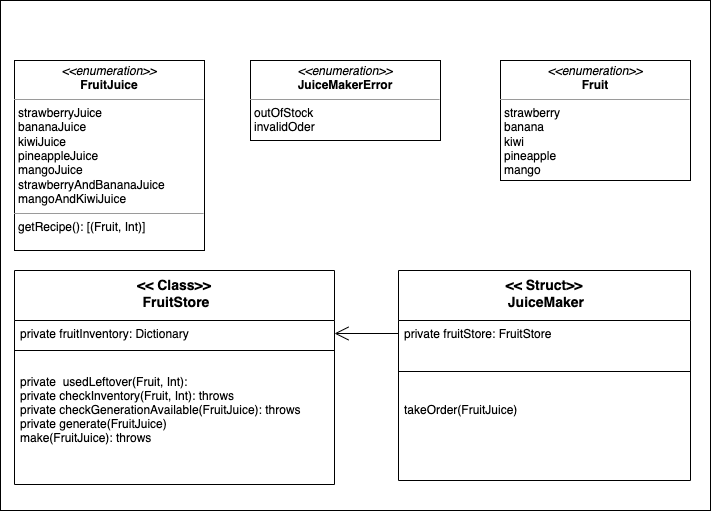

The diagram above was exported from draw.io. Its source (the exported page's mxGraphModel, read from the mxfile embedded in the PNG):
<mxGraphModel dx="1304" dy="1424" grid="1" gridSize="10" guides="1" tooltips="1" connect="1" arrows="1" fold="1" page="1" pageScale="1" pageWidth="827" pageHeight="1169" math="0" shadow="0">
  <root>
    <mxCell id="WIyWlLk6GJQsqaUBKTNV-0" />
    <mxCell id="WIyWlLk6GJQsqaUBKTNV-1" parent="WIyWlLk6GJQsqaUBKTNV-0" />
    <mxCell id="kx8u6Na8bBMwBS4JysU2-47" value="" style="rounded=0;whiteSpace=wrap;html=1;fontSize=14;" vertex="1" parent="WIyWlLk6GJQsqaUBKTNV-1">
      <mxGeometry x="70" y="10" width="710" height="510" as="geometry" />
    </mxCell>
    <mxCell id="kx8u6Na8bBMwBS4JysU2-12" value="&lt;&lt; Class&gt;&gt;&#10; FruitStore" style="swimlane;fontStyle=1;align=center;verticalAlign=top;childLayout=stackLayout;horizontal=1;startSize=50;horizontalStack=0;resizeParent=1;resizeParentMax=0;resizeLast=0;collapsible=1;marginBottom=0;fontSize=14;" vertex="1" parent="WIyWlLk6GJQsqaUBKTNV-1">
      <mxGeometry x="84" y="280" width="320" height="214" as="geometry" />
    </mxCell>
    <mxCell id="kx8u6Na8bBMwBS4JysU2-13" value="private fruitInventory: Dictionary" style="text;strokeColor=none;fillColor=none;align=left;verticalAlign=top;spacingLeft=4;spacingRight=4;overflow=hidden;rotatable=0;points=[[0,0.5],[1,0.5]];portConstraint=eastwest;" vertex="1" parent="kx8u6Na8bBMwBS4JysU2-12">
      <mxGeometry y="50" width="320" height="26" as="geometry" />
    </mxCell>
    <mxCell id="kx8u6Na8bBMwBS4JysU2-14" value="" style="line;strokeWidth=1;fillColor=none;align=left;verticalAlign=middle;spacingTop=-1;spacingLeft=3;spacingRight=3;rotatable=0;labelPosition=right;points=[];portConstraint=eastwest;" vertex="1" parent="kx8u6Na8bBMwBS4JysU2-12">
      <mxGeometry y="76" width="320" height="8" as="geometry" />
    </mxCell>
    <mxCell id="kx8u6Na8bBMwBS4JysU2-15" value="&#10;private  usedLeftover(Fruit, Int):&#10;private checkInventory(Fruit, Int): throws&#10;private checkGenerationAvailable(FruitJuice): throws&#10;private generate(FruitJuice) &#10;make(FruitJuice): throws&#10;&#10;&#10;&#10;" style="text;strokeColor=none;fillColor=none;align=left;verticalAlign=top;spacingLeft=4;spacingRight=4;overflow=hidden;rotatable=0;points=[[0,0.5],[1,0.5]];portConstraint=eastwest;" vertex="1" parent="kx8u6Na8bBMwBS4JysU2-12">
      <mxGeometry y="84" width="320" height="130" as="geometry" />
    </mxCell>
    <mxCell id="kx8u6Na8bBMwBS4JysU2-27" value="" style="endArrow=open;endFill=1;endSize=12;html=1;rounded=0;fontSize=14;entryX=1;entryY=0.5;entryDx=0;entryDy=0;exitX=0;exitY=0.5;exitDx=0;exitDy=0;" edge="1" parent="WIyWlLk6GJQsqaUBKTNV-1" source="kx8u6Na8bBMwBS4JysU2-44" target="kx8u6Na8bBMwBS4JysU2-13">
      <mxGeometry width="160" relative="1" as="geometry">
        <mxPoint x="524" y="343" as="sourcePoint" />
        <mxPoint x="254" y="430" as="targetPoint" />
      </mxGeometry>
    </mxCell>
    <mxCell id="kx8u6Na8bBMwBS4JysU2-35" value="&lt;p style=&quot;margin: 0px ; margin-top: 4px ; text-align: center&quot;&gt;&lt;i&gt;&amp;lt;&amp;lt;enumeration&amp;gt;&amp;gt;&lt;/i&gt;&lt;br&gt;&lt;b&gt;Fruit&lt;/b&gt;&lt;/p&gt;&lt;hr size=&quot;1&quot;&gt;&lt;p style=&quot;margin: 0px ; margin-left: 4px&quot;&gt;strawberry&lt;/p&gt;&lt;p style=&quot;margin: 0px ; margin-left: 4px&quot;&gt;banana&lt;/p&gt;&lt;p style=&quot;margin: 0px ; margin-left: 4px&quot;&gt;kiwi&lt;/p&gt;&lt;p style=&quot;margin: 0px ; margin-left: 4px&quot;&gt;pineapple&lt;/p&gt;&lt;p style=&quot;margin: 0px ; margin-left: 4px&quot;&gt;mango&lt;br&gt;&lt;/p&gt;&lt;hr size=&quot;1&quot;&gt;&lt;p style=&quot;margin: 0px ; margin-left: 4px&quot;&gt;&lt;br&gt;&lt;/p&gt;" style="verticalAlign=top;align=left;overflow=fill;fontSize=12;fontFamily=Helvetica;html=1;" vertex="1" parent="WIyWlLk6GJQsqaUBKTNV-1">
      <mxGeometry x="570" y="70" width="190" height="120" as="geometry" />
    </mxCell>
    <mxCell id="kx8u6Na8bBMwBS4JysU2-36" value="&lt;&lt; Struct&gt;&gt;&#10; JuiceMaker&#10;&#10;" style="swimlane;fontStyle=1;align=center;verticalAlign=top;childLayout=stackLayout;horizontal=1;startSize=50;horizontalStack=0;resizeParent=1;resizeParentMax=0;resizeLast=0;collapsible=1;marginBottom=0;fontSize=14;" vertex="1" parent="WIyWlLk6GJQsqaUBKTNV-1">
      <mxGeometry x="468" y="280" width="292" height="210" as="geometry" />
    </mxCell>
    <mxCell id="kx8u6Na8bBMwBS4JysU2-44" value="private fruitStore: FruitStore" style="text;strokeColor=none;fillColor=none;align=left;verticalAlign=top;spacingLeft=4;spacingRight=4;overflow=hidden;rotatable=0;points=[[0,0.5],[1,0.5]];portConstraint=eastwest;" vertex="1" parent="kx8u6Na8bBMwBS4JysU2-36">
      <mxGeometry y="50" width="292" height="26" as="geometry" />
    </mxCell>
    <mxCell id="kx8u6Na8bBMwBS4JysU2-38" value="" style="line;strokeWidth=1;fillColor=none;align=left;verticalAlign=middle;spacingTop=-1;spacingLeft=3;spacingRight=3;rotatable=0;labelPosition=right;points=[];portConstraint=eastwest;" vertex="1" parent="kx8u6Na8bBMwBS4JysU2-36">
      <mxGeometry y="76" width="292" height="50" as="geometry" />
    </mxCell>
    <mxCell id="kx8u6Na8bBMwBS4JysU2-39" value="takeOrder(FruitJuice)&#10;" style="text;strokeColor=none;fillColor=none;align=left;verticalAlign=top;spacingLeft=4;spacingRight=4;overflow=hidden;rotatable=0;points=[[0,0.5],[1,0.5]];portConstraint=eastwest;" vertex="1" parent="kx8u6Na8bBMwBS4JysU2-36">
      <mxGeometry y="126" width="292" height="84" as="geometry" />
    </mxCell>
    <mxCell id="kx8u6Na8bBMwBS4JysU2-40" value="&lt;p style=&quot;margin: 0px ; margin-top: 4px ; text-align: center&quot;&gt;&lt;i&gt;&amp;lt;&amp;lt;enumeration&amp;gt;&amp;gt;&lt;/i&gt;&lt;br&gt;&lt;b&gt;FruitJuice&lt;/b&gt;&lt;/p&gt;&lt;hr size=&quot;1&quot;&gt;&lt;p style=&quot;margin: 0px ; margin-left: 4px&quot;&gt;strawberryJuice&lt;/p&gt;&lt;p style=&quot;margin: 0px ; margin-left: 4px&quot;&gt;bananaJuice&lt;/p&gt;&lt;p style=&quot;margin: 0px ; margin-left: 4px&quot;&gt;kiwiJuice&lt;/p&gt;&lt;p style=&quot;margin: 0px ; margin-left: 4px&quot;&gt;pineappleJuice&lt;/p&gt;&lt;p style=&quot;margin: 0px ; margin-left: 4px&quot;&gt;mangoJuice&lt;br&gt;&lt;/p&gt;&lt;p style=&quot;margin: 0px ; margin-left: 4px&quot;&gt;strawberryAndBananaJuice&lt;/p&gt;&lt;p style=&quot;margin: 0px ; margin-left: 4px&quot;&gt;mangoAndKiwiJuice&lt;/p&gt;&lt;hr size=&quot;1&quot;&gt;&lt;p style=&quot;margin: 0px ; margin-left: 4px&quot;&gt;getRecipe(): [(Fruit, Int)]&lt;/p&gt;" style="verticalAlign=top;align=left;overflow=fill;fontSize=12;fontFamily=Helvetica;html=1;" vertex="1" parent="WIyWlLk6GJQsqaUBKTNV-1">
      <mxGeometry x="84" y="70" width="190" height="190" as="geometry" />
    </mxCell>
    <mxCell id="kx8u6Na8bBMwBS4JysU2-41" value="&lt;p style=&quot;margin: 0px ; margin-top: 4px ; text-align: center&quot;&gt;&lt;i&gt;&amp;lt;&amp;lt;enumeration&amp;gt;&amp;gt;&lt;/i&gt;&lt;br&gt;&lt;b&gt;JuiceMakerError&lt;/b&gt;&lt;/p&gt;&lt;hr size=&quot;1&quot;&gt;&lt;p style=&quot;margin: 0px ; margin-left: 4px&quot;&gt;outOfStock&lt;/p&gt;&lt;p style=&quot;margin: 0px ; margin-left: 4px&quot;&gt;invalidOder&lt;/p&gt;&lt;hr size=&quot;1&quot;&gt;&lt;p style=&quot;margin: 0px ; margin-left: 4px&quot;&gt;&lt;br&gt;&lt;/p&gt;" style="verticalAlign=top;align=left;overflow=fill;fontSize=12;fontFamily=Helvetica;html=1;" vertex="1" parent="WIyWlLk6GJQsqaUBKTNV-1">
      <mxGeometry x="320" y="70" width="190" height="80" as="geometry" />
    </mxCell>
  </root>
</mxGraphModel>